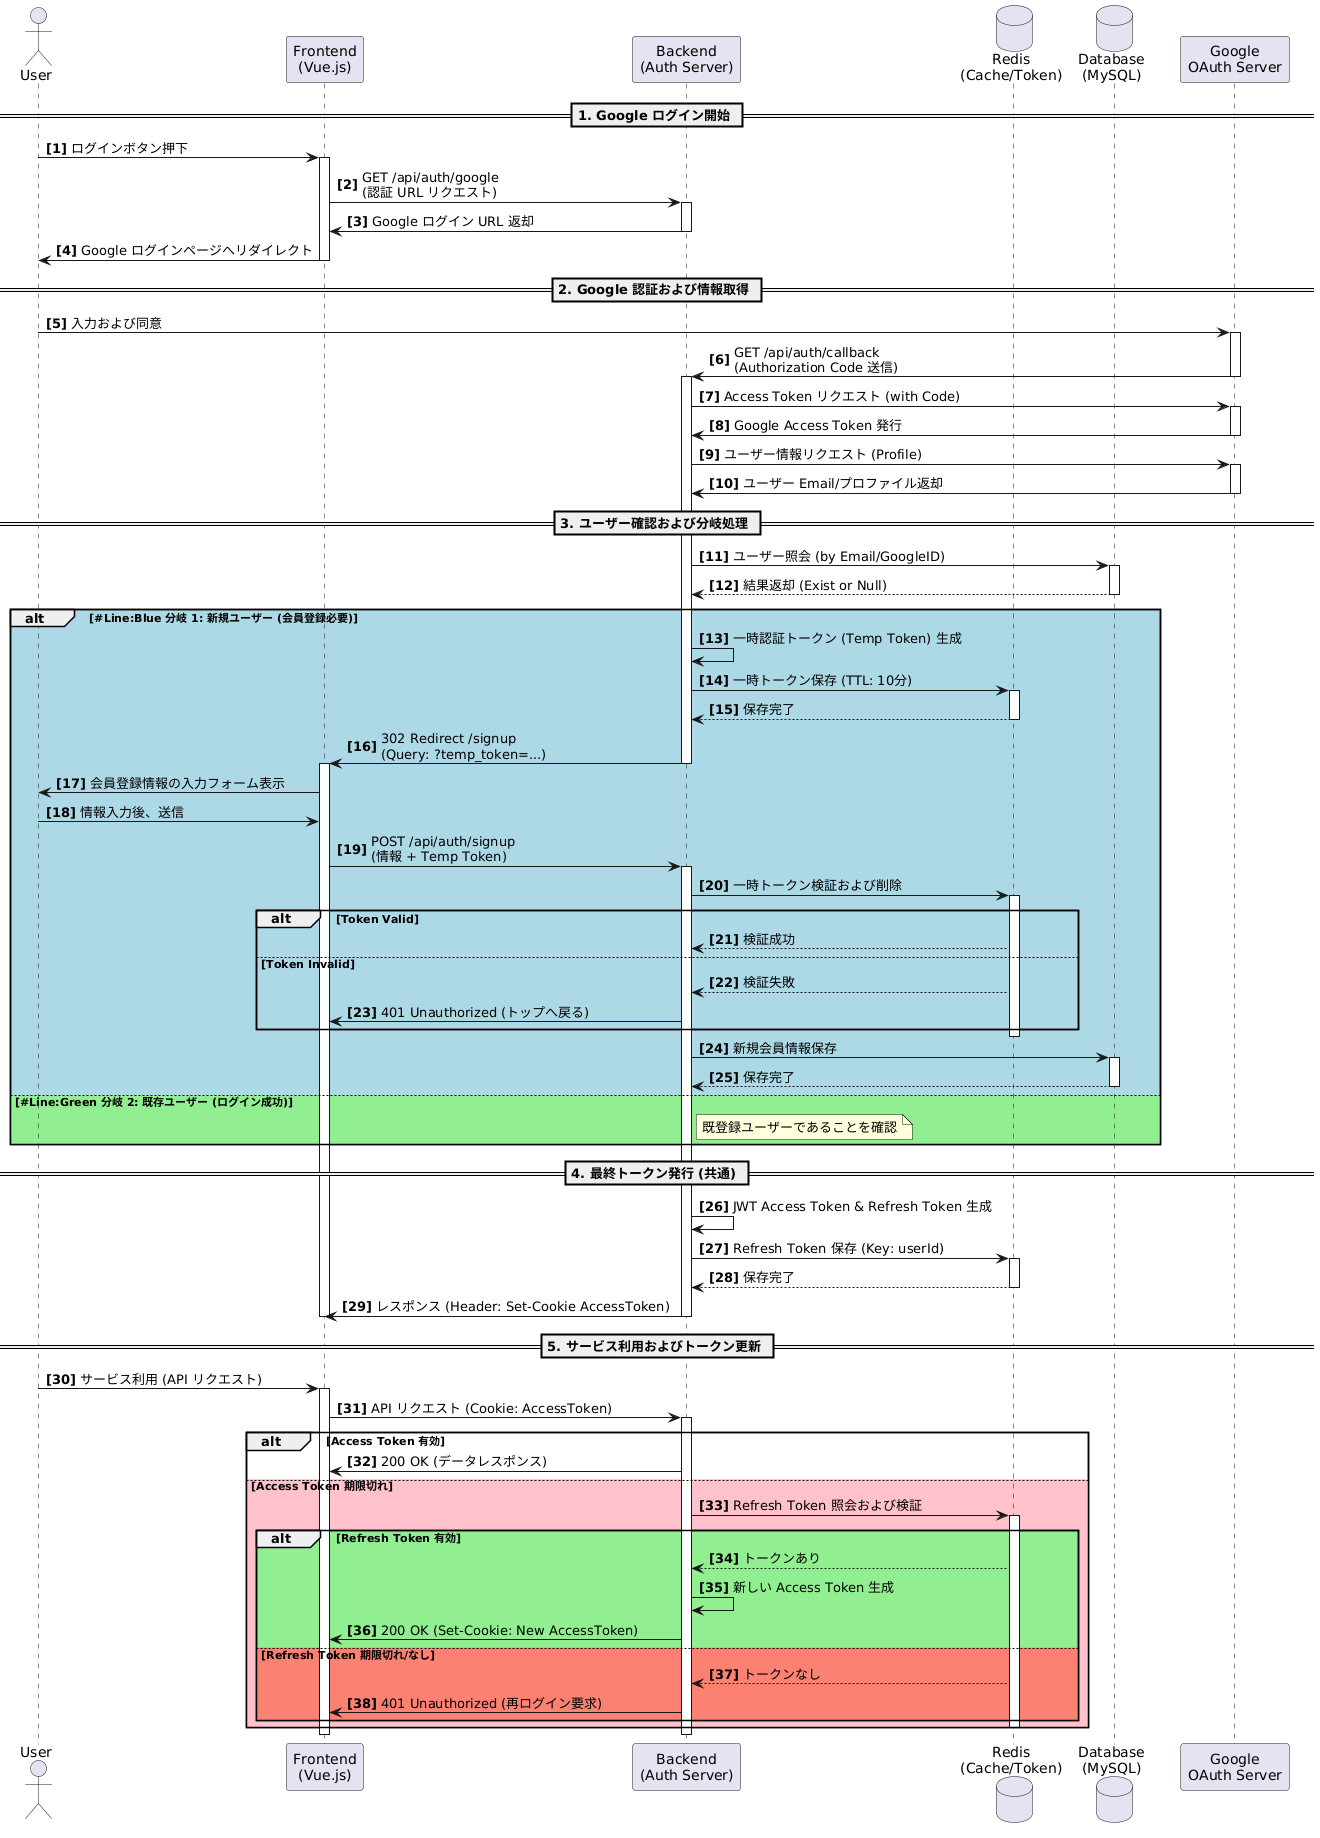

The diagram above was rendered by PlantUML. Its source (embedded in the PNG):
@startuml
' スタイル設定
skinparam participantPadding 20
skinparam boxPadding 10
autonumber "<b>[0]"

actor "User" as U
participant "Frontend\n(Vue.js)" as FE
participant "Backend\n(Auth Server)" as BE
database "Redis\n(Cache/Token)" as REDIS
database "Database\n(MySQL)" as DB
participant "Google\nOAuth Server" as GOOGLE

== 1. Google ログイン開始 ==
U -> FE : ログインボタン押下
activate FE
FE -> BE : GET /api/auth/google\n(認証 URL リクエスト)
activate BE
BE -> FE : Google ログイン URL 返却
deactivate BE
FE -> U : Google ログインページへリダイレクト
deactivate FE

== 2. Google 認証および情報取得 ==
U -> GOOGLE : 入力および同意
activate GOOGLE
GOOGLE -> BE : GET /api/auth/callback\n(Authorization Code 送信)
deactivate GOOGLE
activate BE

BE -> GOOGLE : Access Token リクエスト (with Code)
activate GOOGLE
GOOGLE -> BE : Google Access Token 発行
deactivate GOOGLE

BE -> GOOGLE : ユーザー情報リクエスト (Profile)
activate GOOGLE
GOOGLE -> BE : ユーザー Email/プロファイル返却
deactivate GOOGLE

== 3. ユーザー確認および分岐処理 ==
BE -> DB : ユーザー照会 (by Email/GoogleID)
activate DB
DB --> BE : 結果返却 (Exist or Null)
deactivate DB

alt #LightBlue #Line:Blue 分岐 1: 新規ユーザー (会員登録必要)
    BE -> BE : 一時認証トークン (Temp Token) 生成
    BE -> REDIS : 一時トークン保存 (TTL: 10分)
    activate REDIS
    REDIS --> BE : 保存完了
    deactivate REDIS
    
    BE -> FE : 302 Redirect /signup\n(Query: ?temp_token=...)
    deactivate BE
    activate FE
    
    FE -> U : 会員登録情報の入力フォーム表示
    U -> FE : 情報入力後、送信
    FE -> BE : POST /api/auth/signup\n(情報 + Temp Token)
    activate BE
    
    BE -> REDIS : 一時トークン検証および削除
    activate REDIS
    alt Token Valid
        REDIS --> BE : 検証成功
    else Token Invalid
        REDIS --> BE : 検証失敗
        BE -> FE : 401 Unauthorized (トップへ戻る)
    end
    deactivate REDIS

    BE -> DB : 新規会員情報保存
    activate DB
    DB --> BE : 保存完了
    deactivate DB
    
else #LightGreen #Line:Green 分岐 2: 既存ユーザー (ログイン成功)
    note right of BE : 既登録ユーザーであることを確認
end

== 4. 最終トークン発行 (共通) ==
BE -> BE : JWT Access Token & Refresh Token 生成
BE -> REDIS : Refresh Token 保存 (Key: userId)
activate REDIS
REDIS --> BE : 保存完了
deactivate REDIS

BE -> FE : レスポンス (Header: Set-Cookie AccessToken)
deactivate BE
deactivate FE

== 5. サービス利用およびトークン更新 ==
U -> FE : サービス利用 (API リクエスト)
activate FE
FE -> BE : API リクエスト (Cookie: AccessToken)
activate BE

alt Access Token 有効
    BE -> FE : 200 OK (データレスポンス)
else #Pink Access Token 期限切れ
    BE -> REDIS : Refresh Token 照会および検証
    activate REDIS
    
    alt #LightGreen Refresh Token 有効
        REDIS --> BE : トークンあり
        BE -> BE : 新しい Access Token 生成
        BE -> FE : 200 OK (Set-Cookie: New AccessToken)
    else #Salmon Refresh Token 期限切れ/なし
        REDIS --> BE : トークンなし
        BE -> FE : 401 Unauthorized (再ログイン要求)
    end
    deactivate REDIS
end
deactivate BE
deactivate FE
@enduml